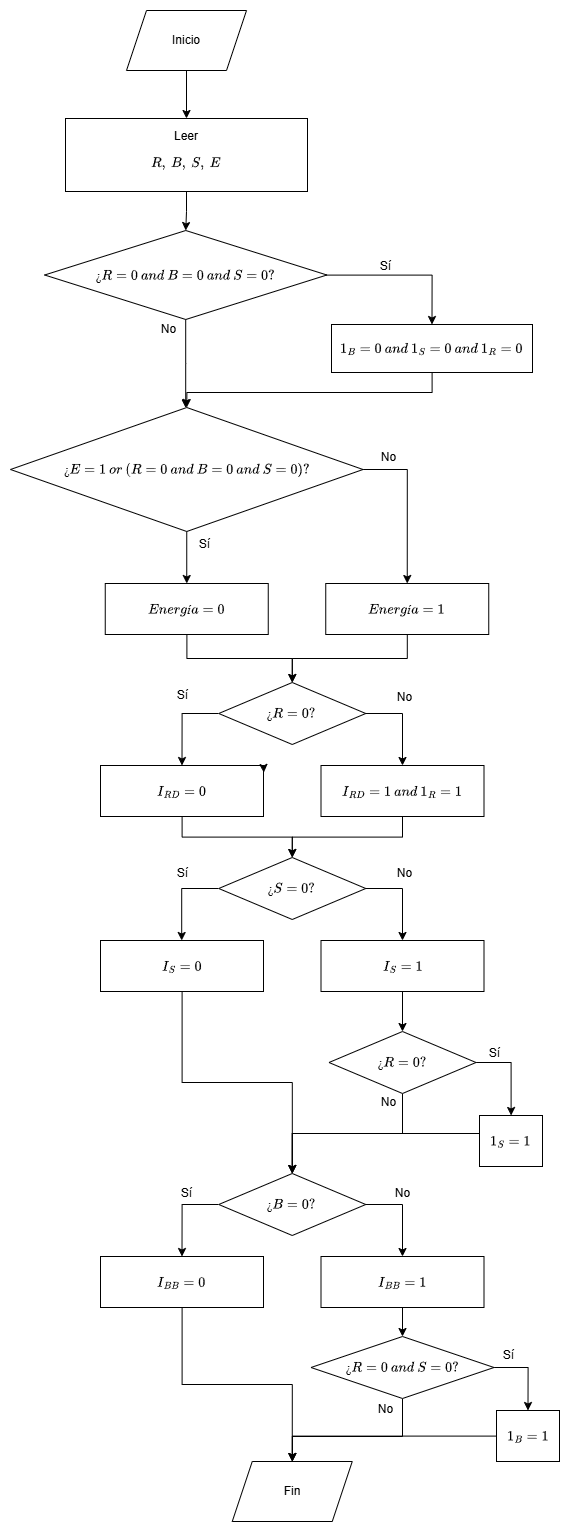

The diagram above was exported from draw.io. Its source (the exported page's mxGraphModel, read from the mxfile embedded in the PNG):
<mxGraphModel dx="1716" dy="1554" grid="0" gridSize="10" guides="1" tooltips="1" connect="1" arrows="1" fold="1" page="1" pageScale="1" pageWidth="827" pageHeight="1169" math="1" shadow="0">
  <root>
    <mxCell id="0" />
    <mxCell id="1" parent="0" />
    <mxCell id="lN_APhQGbQyf_T8hz5ea-37" style="edgeStyle=orthogonalEdgeStyle;rounded=0;orthogonalLoop=1;jettySize=auto;html=1;exitX=0.5;exitY=1;exitDx=0;exitDy=0;entryX=0.5;entryY=0;entryDx=0;entryDy=0;" edge="1" parent="1" source="lN_APhQGbQyf_T8hz5ea-38" target="lN_APhQGbQyf_T8hz5ea-40">
      <mxGeometry relative="1" as="geometry" />
    </mxCell>
    <mxCell id="lN_APhQGbQyf_T8hz5ea-38" value="Inicio" style="shape=parallelogram;perimeter=parallelogramPerimeter;whiteSpace=wrap;html=1;fixedSize=1;" vertex="1" parent="1">
      <mxGeometry x="176" y="64" width="120" height="60" as="geometry" />
    </mxCell>
    <mxCell id="381WXw-8kfLMtLQUkxlN-42" style="edgeStyle=orthogonalEdgeStyle;rounded=0;orthogonalLoop=1;jettySize=auto;html=1;entryX=0.5;entryY=0;entryDx=0;entryDy=0;" edge="1" parent="1" source="lN_APhQGbQyf_T8hz5ea-40" target="381WXw-8kfLMtLQUkxlN-41">
      <mxGeometry relative="1" as="geometry" />
    </mxCell>
    <mxCell id="lN_APhQGbQyf_T8hz5ea-40" value="Leer $$R, \&amp;gt; B, \&amp;gt; S, \&amp;gt; E$$" style="rounded=0;whiteSpace=wrap;html=1;" vertex="1" parent="1">
      <mxGeometry x="115" y="172" width="242" height="73" as="geometry" />
    </mxCell>
    <mxCell id="lN_APhQGbQyf_T8hz5ea-41" style="edgeStyle=orthogonalEdgeStyle;rounded=0;orthogonalLoop=1;jettySize=auto;html=1;exitX=0.5;exitY=1;exitDx=0;exitDy=0;entryX=0.5;entryY=0;entryDx=0;entryDy=0;" edge="1" parent="1" source="lN_APhQGbQyf_T8hz5ea-43" target="lN_APhQGbQyf_T8hz5ea-73">
      <mxGeometry relative="1" as="geometry">
        <mxPoint x="236.25" y="597" as="targetPoint" />
      </mxGeometry>
    </mxCell>
    <mxCell id="381WXw-8kfLMtLQUkxlN-3" style="edgeStyle=orthogonalEdgeStyle;rounded=0;orthogonalLoop=1;jettySize=auto;html=1;exitX=1;exitY=0.5;exitDx=0;exitDy=0;entryX=0.5;entryY=0;entryDx=0;entryDy=0;" edge="1" parent="1" source="lN_APhQGbQyf_T8hz5ea-43" target="381WXw-8kfLMtLQUkxlN-1">
      <mxGeometry relative="1" as="geometry" />
    </mxCell>
    <mxCell id="lN_APhQGbQyf_T8hz5ea-43" value="$$¿E=1 \&amp;gt; or \&amp;gt; (R=0 \&amp;gt; and \&amp;gt;&amp;nbsp;B=0 \&amp;gt;&amp;nbsp;and \&amp;gt; S=0)?$$" style="rhombus;whiteSpace=wrap;html=1;" vertex="1" parent="1">
      <mxGeometry x="60" y="461" width="352.5" height="124" as="geometry" />
    </mxCell>
    <mxCell id="lN_APhQGbQyf_T8hz5ea-51" value="No" style="text;html=1;align=center;verticalAlign=middle;resizable=0;points=[];autosize=1;strokeColor=none;fillColor=none;" vertex="1" parent="1">
      <mxGeometry x="421.25" y="498" width="33" height="26" as="geometry" />
    </mxCell>
    <mxCell id="lN_APhQGbQyf_T8hz5ea-54" value="Sí" style="text;html=1;align=center;verticalAlign=middle;resizable=0;points=[];autosize=1;strokeColor=none;fillColor=none;" vertex="1" parent="1">
      <mxGeometry x="239.25" y="585" width="29" height="26" as="geometry" />
    </mxCell>
    <mxCell id="lN_APhQGbQyf_T8hz5ea-72" value="Fin" style="shape=parallelogram;perimeter=parallelogramPerimeter;whiteSpace=wrap;html=1;fixedSize=1;" vertex="1" parent="1">
      <mxGeometry x="281.75" y="1515" width="120" height="60" as="geometry" />
    </mxCell>
    <mxCell id="381WXw-8kfLMtLQUkxlN-39" style="edgeStyle=orthogonalEdgeStyle;rounded=0;orthogonalLoop=1;jettySize=auto;html=1;entryX=0.5;entryY=0;entryDx=0;entryDy=0;" edge="1" parent="1" source="lN_APhQGbQyf_T8hz5ea-73" target="381WXw-8kfLMtLQUkxlN-14">
      <mxGeometry relative="1" as="geometry" />
    </mxCell>
    <mxCell id="lN_APhQGbQyf_T8hz5ea-73" value="$$Energía=0$$" style="rounded=0;whiteSpace=wrap;html=1;" vertex="1" parent="1">
      <mxGeometry x="154.75" y="637" width="163" height="51" as="geometry" />
    </mxCell>
    <mxCell id="381WXw-8kfLMtLQUkxlN-40" style="edgeStyle=orthogonalEdgeStyle;rounded=0;orthogonalLoop=1;jettySize=auto;html=1;" edge="1" parent="1" source="381WXw-8kfLMtLQUkxlN-1" target="381WXw-8kfLMtLQUkxlN-14">
      <mxGeometry relative="1" as="geometry" />
    </mxCell>
    <mxCell id="381WXw-8kfLMtLQUkxlN-1" value="$$Energía=1$$" style="rounded=0;whiteSpace=wrap;html=1;" vertex="1" parent="1">
      <mxGeometry x="375.25" y="637" width="163" height="51" as="geometry" />
    </mxCell>
    <mxCell id="381WXw-8kfLMtLQUkxlN-10" style="edgeStyle=orthogonalEdgeStyle;rounded=0;orthogonalLoop=1;jettySize=auto;html=1;entryX=0.5;entryY=0;entryDx=0;entryDy=0;" edge="1" parent="1" source="381WXw-8kfLMtLQUkxlN-4" target="381WXw-8kfLMtLQUkxlN-7">
      <mxGeometry relative="1" as="geometry">
        <Array as="points">
          <mxPoint x="231.25" y="1258" />
        </Array>
      </mxGeometry>
    </mxCell>
    <mxCell id="381WXw-8kfLMtLQUkxlN-11" style="edgeStyle=orthogonalEdgeStyle;rounded=0;orthogonalLoop=1;jettySize=auto;html=1;entryX=0.5;entryY=0;entryDx=0;entryDy=0;" edge="1" parent="1" source="381WXw-8kfLMtLQUkxlN-4" target="381WXw-8kfLMtLQUkxlN-8">
      <mxGeometry relative="1" as="geometry">
        <Array as="points">
          <mxPoint x="452.25" y="1258" />
        </Array>
      </mxGeometry>
    </mxCell>
    <mxCell id="381WXw-8kfLMtLQUkxlN-4" value="$$¿B=0?$$" style="rhombus;whiteSpace=wrap;html=1;" vertex="1" parent="1">
      <mxGeometry x="268.25" y="1227" width="147" height="62" as="geometry" />
    </mxCell>
    <mxCell id="381WXw-8kfLMtLQUkxlN-77" style="edgeStyle=orthogonalEdgeStyle;rounded=0;orthogonalLoop=1;jettySize=auto;html=1;entryX=0.5;entryY=0;entryDx=0;entryDy=0;" edge="1" parent="1" source="381WXw-8kfLMtLQUkxlN-7" target="lN_APhQGbQyf_T8hz5ea-72">
      <mxGeometry relative="1" as="geometry" />
    </mxCell>
    <mxCell id="381WXw-8kfLMtLQUkxlN-7" value="$$I_{BB}=0$$" style="rounded=0;whiteSpace=wrap;html=1;" vertex="1" parent="1">
      <mxGeometry x="150" y="1310" width="163" height="51" as="geometry" />
    </mxCell>
    <mxCell id="381WXw-8kfLMtLQUkxlN-71" style="edgeStyle=orthogonalEdgeStyle;rounded=0;orthogonalLoop=1;jettySize=auto;html=1;entryX=0.5;entryY=0;entryDx=0;entryDy=0;" edge="1" parent="1" source="381WXw-8kfLMtLQUkxlN-8" target="381WXw-8kfLMtLQUkxlN-70">
      <mxGeometry relative="1" as="geometry" />
    </mxCell>
    <mxCell id="381WXw-8kfLMtLQUkxlN-8" value="$$I_{BB}=1$$" style="rounded=0;whiteSpace=wrap;html=1;" vertex="1" parent="1">
      <mxGeometry x="370.5" y="1310" width="163" height="51" as="geometry" />
    </mxCell>
    <mxCell id="381WXw-8kfLMtLQUkxlN-12" value="Sí" style="text;html=1;align=center;verticalAlign=middle;resizable=0;points=[];autosize=1;strokeColor=none;fillColor=none;" vertex="1" parent="1">
      <mxGeometry x="221.75" y="1234" width="29" height="26" as="geometry" />
    </mxCell>
    <mxCell id="381WXw-8kfLMtLQUkxlN-13" value="No" style="text;html=1;align=center;verticalAlign=middle;resizable=0;points=[];autosize=1;strokeColor=none;fillColor=none;" vertex="1" parent="1">
      <mxGeometry x="435.5" y="1234" width="33" height="26" as="geometry" />
    </mxCell>
    <mxCell id="381WXw-8kfLMtLQUkxlN-21" style="edgeStyle=orthogonalEdgeStyle;rounded=0;orthogonalLoop=1;jettySize=auto;html=1;entryX=0.5;entryY=0;entryDx=0;entryDy=0;" edge="1" parent="1" source="381WXw-8kfLMtLQUkxlN-14" target="381WXw-8kfLMtLQUkxlN-15">
      <mxGeometry relative="1" as="geometry">
        <Array as="points">
          <mxPoint x="231.25" y="767" />
        </Array>
      </mxGeometry>
    </mxCell>
    <mxCell id="381WXw-8kfLMtLQUkxlN-23" style="edgeStyle=orthogonalEdgeStyle;rounded=0;orthogonalLoop=1;jettySize=auto;html=1;entryX=0.5;entryY=0;entryDx=0;entryDy=0;" edge="1" parent="1" source="381WXw-8kfLMtLQUkxlN-14" target="381WXw-8kfLMtLQUkxlN-16">
      <mxGeometry relative="1" as="geometry">
        <Array as="points">
          <mxPoint x="452.25" y="767" />
        </Array>
      </mxGeometry>
    </mxCell>
    <mxCell id="381WXw-8kfLMtLQUkxlN-14" value="$$¿R=0?$$" style="rhombus;whiteSpace=wrap;html=1;" vertex="1" parent="1">
      <mxGeometry x="268.25" y="736" width="147" height="62" as="geometry" />
    </mxCell>
    <mxCell id="381WXw-8kfLMtLQUkxlN-62" style="edgeStyle=orthogonalEdgeStyle;rounded=0;orthogonalLoop=1;jettySize=auto;html=1;entryX=0.5;entryY=0;entryDx=0;entryDy=0;" edge="1" parent="1" source="381WXw-8kfLMtLQUkxlN-15" target="381WXw-8kfLMtLQUkxlN-30">
      <mxGeometry relative="1" as="geometry" />
    </mxCell>
    <mxCell id="381WXw-8kfLMtLQUkxlN-15" value="$$I_{RD}=0$$" style="rounded=0;whiteSpace=wrap;html=1;" vertex="1" parent="1">
      <mxGeometry x="150" y="819" width="163" height="51" as="geometry" />
    </mxCell>
    <mxCell id="381WXw-8kfLMtLQUkxlN-63" style="edgeStyle=orthogonalEdgeStyle;rounded=0;orthogonalLoop=1;jettySize=auto;html=1;entryX=0.5;entryY=0;entryDx=0;entryDy=0;" edge="1" parent="1" source="381WXw-8kfLMtLQUkxlN-16" target="381WXw-8kfLMtLQUkxlN-30">
      <mxGeometry relative="1" as="geometry" />
    </mxCell>
    <mxCell id="381WXw-8kfLMtLQUkxlN-16" value="$$I_{RD}=1 \&amp;gt; and \&amp;gt; 1_R=1$$" style="rounded=0;whiteSpace=wrap;html=1;" vertex="1" parent="1">
      <mxGeometry x="370.5" y="819" width="163" height="51" as="geometry" />
    </mxCell>
    <mxCell id="381WXw-8kfLMtLQUkxlN-22" style="edgeStyle=orthogonalEdgeStyle;rounded=0;orthogonalLoop=1;jettySize=auto;html=1;exitX=1;exitY=0;exitDx=0;exitDy=0;entryX=1.002;entryY=0.137;entryDx=0;entryDy=0;entryPerimeter=0;" edge="1" parent="1" source="381WXw-8kfLMtLQUkxlN-15" target="381WXw-8kfLMtLQUkxlN-15">
      <mxGeometry relative="1" as="geometry" />
    </mxCell>
    <mxCell id="381WXw-8kfLMtLQUkxlN-24" value="Sí" style="text;html=1;align=center;verticalAlign=middle;resizable=0;points=[];autosize=1;strokeColor=none;fillColor=none;" vertex="1" parent="1">
      <mxGeometry x="217" y="736" width="29" height="26" as="geometry" />
    </mxCell>
    <mxCell id="381WXw-8kfLMtLQUkxlN-25" value="No" style="text;html=1;align=center;verticalAlign=middle;resizable=0;points=[];autosize=1;strokeColor=none;fillColor=none;" vertex="1" parent="1">
      <mxGeometry x="437.25" y="738" width="33" height="26" as="geometry" />
    </mxCell>
    <mxCell id="381WXw-8kfLMtLQUkxlN-35" style="edgeStyle=orthogonalEdgeStyle;rounded=0;orthogonalLoop=1;jettySize=auto;html=1;" edge="1" parent="1" source="381WXw-8kfLMtLQUkxlN-30" target="381WXw-8kfLMtLQUkxlN-31">
      <mxGeometry relative="1" as="geometry">
        <Array as="points">
          <mxPoint x="231.25" y="942" />
        </Array>
      </mxGeometry>
    </mxCell>
    <mxCell id="381WXw-8kfLMtLQUkxlN-36" style="edgeStyle=orthogonalEdgeStyle;rounded=0;orthogonalLoop=1;jettySize=auto;html=1;entryX=0.5;entryY=0;entryDx=0;entryDy=0;" edge="1" parent="1" source="381WXw-8kfLMtLQUkxlN-30" target="381WXw-8kfLMtLQUkxlN-32">
      <mxGeometry relative="1" as="geometry">
        <Array as="points">
          <mxPoint x="452.25" y="942" />
        </Array>
      </mxGeometry>
    </mxCell>
    <mxCell id="381WXw-8kfLMtLQUkxlN-30" value="$$¿S=0?$$" style="rhombus;whiteSpace=wrap;html=1;" vertex="1" parent="1">
      <mxGeometry x="268.25" y="911" width="147" height="62" as="geometry" />
    </mxCell>
    <mxCell id="381WXw-8kfLMtLQUkxlN-69" style="edgeStyle=orthogonalEdgeStyle;rounded=0;orthogonalLoop=1;jettySize=auto;html=1;" edge="1" parent="1" source="381WXw-8kfLMtLQUkxlN-31" target="381WXw-8kfLMtLQUkxlN-4">
      <mxGeometry relative="1" as="geometry" />
    </mxCell>
    <mxCell id="381WXw-8kfLMtLQUkxlN-31" value="$$I_{S}=0$$" style="rounded=0;whiteSpace=wrap;html=1;" vertex="1" parent="1">
      <mxGeometry x="150" y="994" width="163" height="51" as="geometry" />
    </mxCell>
    <mxCell id="381WXw-8kfLMtLQUkxlN-65" style="edgeStyle=orthogonalEdgeStyle;rounded=0;orthogonalLoop=1;jettySize=auto;html=1;" edge="1" parent="1" source="381WXw-8kfLMtLQUkxlN-32" target="381WXw-8kfLMtLQUkxlN-64">
      <mxGeometry relative="1" as="geometry" />
    </mxCell>
    <mxCell id="381WXw-8kfLMtLQUkxlN-32" value="$$I_{S}=1$$" style="rounded=0;whiteSpace=wrap;html=1;" vertex="1" parent="1">
      <mxGeometry x="370.5" y="994" width="163" height="51" as="geometry" />
    </mxCell>
    <mxCell id="381WXw-8kfLMtLQUkxlN-37" value="Sí" style="text;html=1;align=center;verticalAlign=middle;resizable=0;points=[];autosize=1;strokeColor=none;fillColor=none;" vertex="1" parent="1">
      <mxGeometry x="217" y="914" width="29" height="26" as="geometry" />
    </mxCell>
    <mxCell id="381WXw-8kfLMtLQUkxlN-38" value="No" style="text;html=1;align=center;verticalAlign=middle;resizable=0;points=[];autosize=1;strokeColor=none;fillColor=none;" vertex="1" parent="1">
      <mxGeometry x="437.25" y="914" width="33" height="26" as="geometry" />
    </mxCell>
    <mxCell id="381WXw-8kfLMtLQUkxlN-58" style="edgeStyle=orthogonalEdgeStyle;rounded=0;orthogonalLoop=1;jettySize=auto;html=1;entryX=0.5;entryY=0;entryDx=0;entryDy=0;" edge="1" parent="1" source="381WXw-8kfLMtLQUkxlN-41" target="381WXw-8kfLMtLQUkxlN-44">
      <mxGeometry relative="1" as="geometry" />
    </mxCell>
    <mxCell id="381WXw-8kfLMtLQUkxlN-59" style="edgeStyle=orthogonalEdgeStyle;rounded=0;orthogonalLoop=1;jettySize=auto;html=1;" edge="1" parent="1" source="381WXw-8kfLMtLQUkxlN-41" target="lN_APhQGbQyf_T8hz5ea-43">
      <mxGeometry relative="1" as="geometry">
        <Array as="points">
          <mxPoint x="235" y="417" />
          <mxPoint x="236" y="417" />
        </Array>
      </mxGeometry>
    </mxCell>
    <mxCell id="381WXw-8kfLMtLQUkxlN-41" value="$$¿R=0 \&amp;gt; and \&amp;gt;&amp;nbsp;B=0 \&amp;gt;&amp;nbsp;and \&amp;gt; S=0?$$" style="rhombus;whiteSpace=wrap;html=1;" vertex="1" parent="1">
      <mxGeometry x="94.13" y="284" width="282.25" height="89" as="geometry" />
    </mxCell>
    <mxCell id="381WXw-8kfLMtLQUkxlN-61" style="edgeStyle=orthogonalEdgeStyle;rounded=0;orthogonalLoop=1;jettySize=auto;html=1;entryX=0.5;entryY=0;entryDx=0;entryDy=0;" edge="1" parent="1" source="381WXw-8kfLMtLQUkxlN-44" target="lN_APhQGbQyf_T8hz5ea-43">
      <mxGeometry relative="1" as="geometry">
        <Array as="points">
          <mxPoint x="481" y="446" />
          <mxPoint x="236" y="446" />
        </Array>
      </mxGeometry>
    </mxCell>
    <mxCell id="381WXw-8kfLMtLQUkxlN-44" value="$$1_B=0 \&amp;gt; and \&amp;gt; 1_S=0 \&amp;gt; and \&amp;gt; 1_R=0$$" style="rounded=0;whiteSpace=wrap;html=1;" vertex="1" parent="1">
      <mxGeometry x="381" y="378" width="201" height="48" as="geometry" />
    </mxCell>
    <mxCell id="381WXw-8kfLMtLQUkxlN-53" value="Sí" style="text;html=1;align=center;verticalAlign=middle;resizable=0;points=[];autosize=1;strokeColor=none;fillColor=none;" vertex="1" parent="1">
      <mxGeometry x="420.25" y="307" width="29" height="26" as="geometry" />
    </mxCell>
    <mxCell id="381WXw-8kfLMtLQUkxlN-55" value="No" style="text;html=1;align=center;verticalAlign=middle;resizable=0;points=[];autosize=1;strokeColor=none;fillColor=none;" vertex="1" parent="1">
      <mxGeometry x="201" y="370" width="33" height="26" as="geometry" />
    </mxCell>
    <mxCell id="381WXw-8kfLMtLQUkxlN-68" style="edgeStyle=orthogonalEdgeStyle;rounded=0;orthogonalLoop=1;jettySize=auto;html=1;" edge="1" parent="1" source="381WXw-8kfLMtLQUkxlN-64" target="381WXw-8kfLMtLQUkxlN-66">
      <mxGeometry relative="1" as="geometry" />
    </mxCell>
    <mxCell id="381WXw-8kfLMtLQUkxlN-74" style="edgeStyle=orthogonalEdgeStyle;rounded=0;orthogonalLoop=1;jettySize=auto;html=1;entryX=0.5;entryY=0;entryDx=0;entryDy=0;" edge="1" parent="1" source="381WXw-8kfLMtLQUkxlN-64" target="381WXw-8kfLMtLQUkxlN-4">
      <mxGeometry relative="1" as="geometry" />
    </mxCell>
    <mxCell id="381WXw-8kfLMtLQUkxlN-64" value="$$¿R=0?$$" style="rhombus;whiteSpace=wrap;html=1;" vertex="1" parent="1">
      <mxGeometry x="378.5" y="1085" width="147" height="62" as="geometry" />
    </mxCell>
    <mxCell id="381WXw-8kfLMtLQUkxlN-76" style="edgeStyle=orthogonalEdgeStyle;rounded=0;orthogonalLoop=1;jettySize=auto;html=1;entryX=0.5;entryY=0;entryDx=0;entryDy=0;" edge="1" parent="1" source="381WXw-8kfLMtLQUkxlN-66" target="381WXw-8kfLMtLQUkxlN-4">
      <mxGeometry relative="1" as="geometry">
        <Array as="points">
          <mxPoint x="342" y="1187" />
        </Array>
      </mxGeometry>
    </mxCell>
    <mxCell id="381WXw-8kfLMtLQUkxlN-66" value="$$1_{S}=1$$" style="rounded=0;whiteSpace=wrap;html=1;" vertex="1" parent="1">
      <mxGeometry x="529" y="1169" width="63" height="51" as="geometry" />
    </mxCell>
    <mxCell id="381WXw-8kfLMtLQUkxlN-73" style="edgeStyle=orthogonalEdgeStyle;rounded=0;orthogonalLoop=1;jettySize=auto;html=1;entryX=0.5;entryY=0;entryDx=0;entryDy=0;" edge="1" parent="1" source="381WXw-8kfLMtLQUkxlN-70" target="381WXw-8kfLMtLQUkxlN-72">
      <mxGeometry relative="1" as="geometry" />
    </mxCell>
    <mxCell id="381WXw-8kfLMtLQUkxlN-78" style="edgeStyle=orthogonalEdgeStyle;rounded=0;orthogonalLoop=1;jettySize=auto;html=1;" edge="1" parent="1" source="381WXw-8kfLMtLQUkxlN-70" target="lN_APhQGbQyf_T8hz5ea-72">
      <mxGeometry relative="1" as="geometry">
        <Array as="points">
          <mxPoint x="452" y="1490" />
          <mxPoint x="342" y="1490" />
        </Array>
      </mxGeometry>
    </mxCell>
    <mxCell id="381WXw-8kfLMtLQUkxlN-70" value="$$¿R=0 \&amp;gt; and \&amp;gt; S=0?$$" style="rhombus;whiteSpace=wrap;html=1;" vertex="1" parent="1">
      <mxGeometry x="360.5" y="1390" width="183" height="62" as="geometry" />
    </mxCell>
    <mxCell id="381WXw-8kfLMtLQUkxlN-79" style="edgeStyle=orthogonalEdgeStyle;rounded=0;orthogonalLoop=1;jettySize=auto;html=1;entryX=0.5;entryY=0;entryDx=0;entryDy=0;" edge="1" parent="1" source="381WXw-8kfLMtLQUkxlN-72" target="lN_APhQGbQyf_T8hz5ea-72">
      <mxGeometry relative="1" as="geometry" />
    </mxCell>
    <mxCell id="381WXw-8kfLMtLQUkxlN-72" value="$$1_{B}=1$$" style="rounded=0;whiteSpace=wrap;html=1;" vertex="1" parent="1">
      <mxGeometry x="546" y="1464" width="63" height="51" as="geometry" />
    </mxCell>
    <mxCell id="381WXw-8kfLMtLQUkxlN-80" value="Sí" style="text;html=1;align=center;verticalAlign=middle;resizable=0;points=[];autosize=1;strokeColor=none;fillColor=none;" vertex="1" parent="1">
      <mxGeometry x="529" y="1094" width="29" height="26" as="geometry" />
    </mxCell>
    <mxCell id="381WXw-8kfLMtLQUkxlN-81" value="Sí" style="text;html=1;align=center;verticalAlign=middle;resizable=0;points=[];autosize=1;strokeColor=none;fillColor=none;" vertex="1" parent="1">
      <mxGeometry x="543.5" y="1396" width="29" height="26" as="geometry" />
    </mxCell>
    <mxCell id="381WXw-8kfLMtLQUkxlN-82" value="No" style="text;html=1;align=center;verticalAlign=middle;resizable=0;points=[];autosize=1;strokeColor=none;fillColor=none;" vertex="1" parent="1">
      <mxGeometry x="421.25" y="1143" width="33" height="26" as="geometry" />
    </mxCell>
    <mxCell id="381WXw-8kfLMtLQUkxlN-83" value="No" style="text;html=1;align=center;verticalAlign=middle;resizable=0;points=[];autosize=1;strokeColor=none;fillColor=none;" vertex="1" parent="1">
      <mxGeometry x="418.25" y="1450" width="33" height="26" as="geometry" />
    </mxCell>
  </root>
</mxGraphModel>